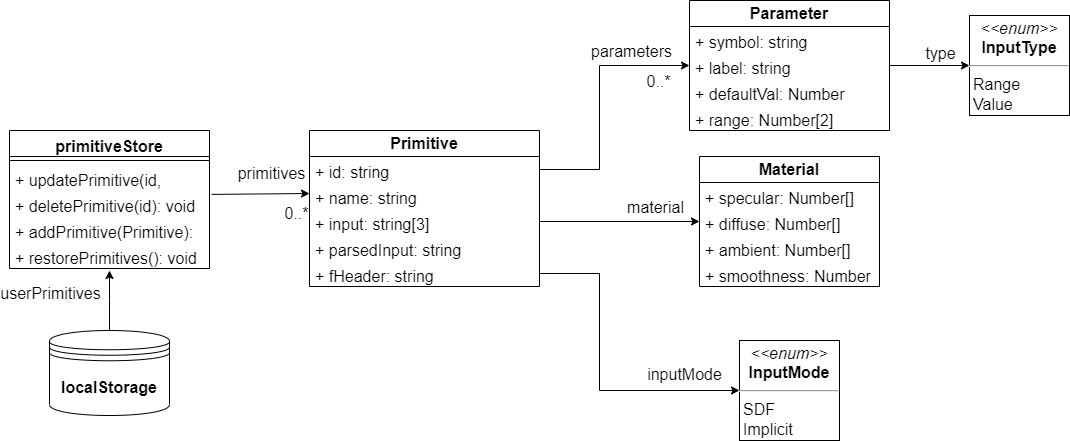

The diagram above was exported from draw.io. Its source (the exported page's mxGraphModel, read from the mxfile embedded in the PNG):
<mxGraphModel dx="2140" dy="686" grid="1" gridSize="10" guides="1" tooltips="1" connect="1" arrows="1" fold="1" page="1" pageScale="1" pageWidth="827" pageHeight="1169" math="0" shadow="0">
  <root>
    <mxCell id="0" />
    <mxCell id="1" parent="0" />
    <mxCell id="2" value="primitiveStore" style="swimlane;fontStyle=1;align=center;verticalAlign=top;childLayout=stackLayout;horizontal=1;startSize=26;horizontalStack=0;resizeParent=1;resizeParentMax=0;resizeLast=0;collapsible=1;marginBottom=0;whiteSpace=wrap;html=1;fontSize=16;" vertex="1" parent="1">
      <mxGeometry x="-390" y="190" width="200" height="138" as="geometry" />
    </mxCell>
    <mxCell id="3" value="" style="line;strokeWidth=1;fillColor=none;align=left;verticalAlign=middle;spacingTop=-1;spacingLeft=3;spacingRight=3;rotatable=0;labelPosition=right;points=[];portConstraint=eastwest;strokeColor=inherit;fontSize=16;" vertex="1" parent="2">
      <mxGeometry y="26" width="200" height="8" as="geometry" />
    </mxCell>
    <mxCell id="4" value="+ updatePrimitive(id, data): void&lt;br style=&quot;font-size: 16px;&quot;&gt;" style="text;strokeColor=none;fillColor=none;align=left;verticalAlign=top;spacingLeft=4;spacingRight=4;overflow=hidden;rotatable=0;points=[[0,0.5],[1,0.5]];portConstraint=eastwest;whiteSpace=wrap;html=1;fontSize=16;" vertex="1" parent="2">
      <mxGeometry y="34" width="200" height="26" as="geometry" />
    </mxCell>
    <mxCell id="5" value="+ deletePrimitive(id): void" style="text;strokeColor=none;fillColor=none;align=left;verticalAlign=top;spacingLeft=4;spacingRight=4;overflow=hidden;rotatable=0;points=[[0,0.5],[1,0.5]];portConstraint=eastwest;whiteSpace=wrap;html=1;fontSize=16;" vertex="1" parent="2">
      <mxGeometry y="60" width="200" height="26" as="geometry" />
    </mxCell>
    <mxCell id="6" value="+ addPrimitive(Primitive): void" style="text;strokeColor=none;fillColor=none;align=left;verticalAlign=top;spacingLeft=4;spacingRight=4;overflow=hidden;rotatable=0;points=[[0,0.5],[1,0.5]];portConstraint=eastwest;whiteSpace=wrap;html=1;fontSize=16;" vertex="1" parent="2">
      <mxGeometry y="86" width="200" height="26" as="geometry" />
    </mxCell>
    <mxCell id="7" value="+ restorePrimitives(): void" style="text;strokeColor=none;fillColor=none;align=left;verticalAlign=top;spacingLeft=4;spacingRight=4;overflow=hidden;rotatable=0;points=[[0,0.5],[1,0.5]];portConstraint=eastwest;whiteSpace=wrap;html=1;fontSize=16;" vertex="1" parent="2">
      <mxGeometry y="112" width="200" height="26" as="geometry" />
    </mxCell>
    <mxCell id="8" value="&lt;b style=&quot;font-size: 16px;&quot;&gt;Primitive&lt;/b&gt;" style="swimlane;fontStyle=0;childLayout=stackLayout;horizontal=1;startSize=26;fillColor=none;horizontalStack=0;resizeParent=1;resizeParentMax=0;resizeLast=0;collapsible=1;marginBottom=0;whiteSpace=wrap;html=1;fontSize=16;" vertex="1" parent="1">
      <mxGeometry x="-90" y="190" width="230" height="156" as="geometry" />
    </mxCell>
    <mxCell id="9" value="+ id: string" style="text;strokeColor=none;fillColor=none;align=left;verticalAlign=top;spacingLeft=4;spacingRight=4;overflow=hidden;rotatable=0;points=[[0,0.5],[1,0.5]];portConstraint=eastwest;whiteSpace=wrap;html=1;fontSize=16;" vertex="1" parent="8">
      <mxGeometry y="26" width="230" height="26" as="geometry" />
    </mxCell>
    <mxCell id="10" value="+ name: string" style="text;strokeColor=none;fillColor=none;align=left;verticalAlign=top;spacingLeft=4;spacingRight=4;overflow=hidden;rotatable=0;points=[[0,0.5],[1,0.5]];portConstraint=eastwest;whiteSpace=wrap;html=1;fontSize=16;" vertex="1" parent="8">
      <mxGeometry y="52" width="230" height="26" as="geometry" />
    </mxCell>
    <mxCell id="11" value="+ input: string[3]" style="text;strokeColor=none;fillColor=none;align=left;verticalAlign=top;spacingLeft=4;spacingRight=4;overflow=hidden;rotatable=0;points=[[0,0.5],[1,0.5]];portConstraint=eastwest;whiteSpace=wrap;html=1;fontSize=16;" vertex="1" parent="8">
      <mxGeometry y="78" width="230" height="26" as="geometry" />
    </mxCell>
    <mxCell id="12" value="+ parsedInput: string" style="text;strokeColor=none;fillColor=none;align=left;verticalAlign=top;spacingLeft=4;spacingRight=4;overflow=hidden;rotatable=0;points=[[0,0.5],[1,0.5]];portConstraint=eastwest;whiteSpace=wrap;html=1;fontSize=16;" vertex="1" parent="8">
      <mxGeometry y="104" width="230" height="26" as="geometry" />
    </mxCell>
    <mxCell id="13" value="+ fHeader: string" style="text;strokeColor=none;fillColor=none;align=left;verticalAlign=top;spacingLeft=4;spacingRight=4;overflow=hidden;rotatable=0;points=[[0,0.5],[1,0.5]];portConstraint=eastwest;whiteSpace=wrap;html=1;fontSize=16;" vertex="1" parent="8">
      <mxGeometry y="130" width="230" height="26" as="geometry" />
    </mxCell>
    <mxCell id="14" value="&lt;b style=&quot;font-size: 16px;&quot;&gt;Parameter&lt;/b&gt;" style="swimlane;fontStyle=0;childLayout=stackLayout;horizontal=1;startSize=26;fillColor=none;horizontalStack=0;resizeParent=1;resizeParentMax=0;resizeLast=0;collapsible=1;marginBottom=0;whiteSpace=wrap;html=1;fontSize=16;" vertex="1" parent="1">
      <mxGeometry x="290" y="60" width="200" height="130" as="geometry" />
    </mxCell>
    <mxCell id="15" value="+ symbol: string" style="text;strokeColor=none;fillColor=none;align=left;verticalAlign=top;spacingLeft=4;spacingRight=4;overflow=hidden;rotatable=0;points=[[0,0.5],[1,0.5]];portConstraint=eastwest;whiteSpace=wrap;html=1;fontSize=16;" vertex="1" parent="14">
      <mxGeometry y="26" width="200" height="26" as="geometry" />
    </mxCell>
    <mxCell id="16" value="+ label: string" style="text;strokeColor=none;fillColor=none;align=left;verticalAlign=top;spacingLeft=4;spacingRight=4;overflow=hidden;rotatable=0;points=[[0,0.5],[1,0.5]];portConstraint=eastwest;whiteSpace=wrap;html=1;fontSize=16;" vertex="1" parent="14">
      <mxGeometry y="52" width="200" height="26" as="geometry" />
    </mxCell>
    <mxCell id="17" value="+ defaultVal: Number" style="text;strokeColor=none;fillColor=none;align=left;verticalAlign=top;spacingLeft=4;spacingRight=4;overflow=hidden;rotatable=0;points=[[0,0.5],[1,0.5]];portConstraint=eastwest;whiteSpace=wrap;html=1;fontSize=16;" vertex="1" parent="14">
      <mxGeometry y="78" width="200" height="26" as="geometry" />
    </mxCell>
    <mxCell id="18" value="+ range: Number[2]" style="text;strokeColor=none;fillColor=none;align=left;verticalAlign=top;spacingLeft=4;spacingRight=4;overflow=hidden;rotatable=0;points=[[0,0.5],[1,0.5]];portConstraint=eastwest;whiteSpace=wrap;html=1;fontSize=16;" vertex="1" parent="14">
      <mxGeometry y="104" width="200" height="26" as="geometry" />
    </mxCell>
    <mxCell id="19" style="rounded=0;orthogonalLoop=1;jettySize=auto;html=1;exitX=1.011;exitY=0.15;exitDx=0;exitDy=0;fontSize=16;exitPerimeter=0;" edge="1" source="5" parent="1">
      <mxGeometry relative="1" as="geometry">
        <mxPoint x="510" y="271" as="sourcePoint" />
        <mxPoint x="-90" y="253" as="targetPoint" />
      </mxGeometry>
    </mxCell>
    <mxCell id="20" value="0..*" style="edgeLabel;html=1;align=center;verticalAlign=middle;resizable=0;points=[];fontSize=16;" vertex="1" connectable="0" parent="19">
      <mxGeometry x="0.6126" y="2" relative="1" as="geometry">
        <mxPoint x="5" y="21" as="offset" />
      </mxGeometry>
    </mxCell>
    <mxCell id="21" value="primitives" style="edgeLabel;html=1;align=center;verticalAlign=middle;resizable=0;points=[];fontSize=16;" vertex="1" connectable="0" parent="19">
      <mxGeometry x="0.206" y="-3" relative="1" as="geometry">
        <mxPoint y="-24" as="offset" />
      </mxGeometry>
    </mxCell>
    <mxCell id="22" value="&lt;b style=&quot;font-size: 16px;&quot;&gt;Material&lt;/b&gt;" style="swimlane;fontStyle=0;childLayout=stackLayout;horizontal=1;startSize=26;fillColor=none;horizontalStack=0;resizeParent=1;resizeParentMax=0;resizeLast=0;collapsible=1;marginBottom=0;whiteSpace=wrap;html=1;fontSize=16;" vertex="1" parent="1">
      <mxGeometry x="300" y="216" width="180" height="130" as="geometry" />
    </mxCell>
    <mxCell id="23" value="+ specular: Number[]" style="text;strokeColor=none;fillColor=none;align=left;verticalAlign=top;spacingLeft=4;spacingRight=4;overflow=hidden;rotatable=0;points=[[0,0.5],[1,0.5]];portConstraint=eastwest;whiteSpace=wrap;html=1;fontSize=16;" vertex="1" parent="22">
      <mxGeometry y="26" width="180" height="26" as="geometry" />
    </mxCell>
    <mxCell id="24" value="+ diffuse: Number[]" style="text;strokeColor=none;fillColor=none;align=left;verticalAlign=top;spacingLeft=4;spacingRight=4;overflow=hidden;rotatable=0;points=[[0,0.5],[1,0.5]];portConstraint=eastwest;whiteSpace=wrap;html=1;fontSize=16;" vertex="1" parent="22">
      <mxGeometry y="52" width="180" height="26" as="geometry" />
    </mxCell>
    <mxCell id="25" value="+ ambient: Number[]" style="text;strokeColor=none;fillColor=none;align=left;verticalAlign=top;spacingLeft=4;spacingRight=4;overflow=hidden;rotatable=0;points=[[0,0.5],[1,0.5]];portConstraint=eastwest;whiteSpace=wrap;html=1;fontSize=16;" vertex="1" parent="22">
      <mxGeometry y="78" width="180" height="26" as="geometry" />
    </mxCell>
    <mxCell id="26" value="+ smoothness: Number" style="text;strokeColor=none;fillColor=none;align=left;verticalAlign=top;spacingLeft=4;spacingRight=4;overflow=hidden;rotatable=0;points=[[0,0.5],[1,0.5]];portConstraint=eastwest;whiteSpace=wrap;html=1;fontSize=16;" vertex="1" parent="22">
      <mxGeometry y="104" width="180" height="26" as="geometry" />
    </mxCell>
    <mxCell id="27" value="&lt;p style=&quot;margin: 4px 0px 0px; text-align: center; font-size: 16px;&quot;&gt;&lt;i style=&quot;font-size: 16px;&quot;&gt;&amp;lt;&amp;lt;enum&amp;gt;&amp;gt;&lt;/i&gt;&lt;br style=&quot;font-size: 16px;&quot;&gt;&lt;b style=&quot;font-size: 16px;&quot;&gt;InputMode&lt;/b&gt;&lt;/p&gt;&lt;hr style=&quot;font-size: 16px;&quot;&gt;&lt;p style=&quot;margin: 0px 0px 0px 4px; font-size: 16px;&quot;&gt;SDF&lt;/p&gt;&lt;p style=&quot;margin: 0px 0px 0px 4px; font-size: 16px;&quot;&gt;Implicit&lt;/p&gt;&lt;p style=&quot;margin: 0px 0px 0px 4px; font-size: 16px;&quot;&gt;Parametric&lt;/p&gt;&lt;p style=&quot;margin: 0px 0px 0px 4px; font-size: 16px;&quot;&gt;&lt;br style=&quot;font-size: 16px;&quot;&gt;&lt;/p&gt;" style="verticalAlign=top;align=left;overflow=fill;fontSize=16;fontFamily=Helvetica;html=1;whiteSpace=wrap;" vertex="1" parent="1">
      <mxGeometry x="340" y="400" width="100" height="100" as="geometry" />
    </mxCell>
    <mxCell id="28" value="&lt;p style=&quot;margin: 4px 0px 0px; text-align: center; font-size: 16px;&quot;&gt;&lt;i style=&quot;font-size: 16px;&quot;&gt;&amp;lt;&amp;lt;enum&amp;gt;&amp;gt;&lt;/i&gt;&lt;br style=&quot;font-size: 16px;&quot;&gt;&lt;b style=&quot;font-size: 16px;&quot;&gt;InputType&lt;/b&gt;&lt;/p&gt;&lt;hr style=&quot;font-size: 16px;&quot;&gt;&lt;p style=&quot;margin: 0px 0px 0px 4px; font-size: 16px;&quot;&gt;Range&lt;/p&gt;&lt;p style=&quot;margin: 0px 0px 0px 4px; font-size: 16px;&quot;&gt;Value&lt;/p&gt;&lt;p style=&quot;margin: 0px 0px 0px 4px; font-size: 16px;&quot;&gt;&lt;br style=&quot;font-size: 16px;&quot;&gt;&lt;/p&gt;&lt;p style=&quot;margin: 0px 0px 0px 4px; font-size: 16px;&quot;&gt;&lt;br style=&quot;font-size: 16px;&quot;&gt;&lt;/p&gt;" style="verticalAlign=top;align=left;overflow=fill;fontSize=16;fontFamily=Helvetica;html=1;whiteSpace=wrap;" vertex="1" parent="1">
      <mxGeometry x="570" y="75" width="100" height="100" as="geometry" />
    </mxCell>
    <mxCell id="29" value="&lt;b style=&quot;font-size: 16px;&quot;&gt;localStorage&lt;/b&gt;" style="shape=datastore;whiteSpace=wrap;html=1;fontSize=16;" vertex="1" parent="1">
      <mxGeometry x="-350" y="390" width="120" height="85" as="geometry" />
    </mxCell>
    <mxCell id="30" style="rounded=0;orthogonalLoop=1;jettySize=auto;html=1;fontSize=16;edgeStyle=elbowEdgeStyle;exitX=0.5;exitY=0;exitDx=0;exitDy=0;" edge="1" source="29" parent="1">
      <mxGeometry relative="1" as="geometry">
        <mxPoint x="-290" y="330" as="targetPoint" />
      </mxGeometry>
    </mxCell>
    <mxCell id="31" value="userPrimitives" style="edgeLabel;html=1;align=center;verticalAlign=middle;resizable=0;points=[];fontSize=16;" vertex="1" connectable="0" parent="30">
      <mxGeometry x="0.36" relative="1" as="geometry">
        <mxPoint x="-60" y="4" as="offset" />
      </mxGeometry>
    </mxCell>
    <mxCell id="32" style="edgeStyle=orthogonalEdgeStyle;rounded=0;orthogonalLoop=1;jettySize=auto;html=1;fontSize=16;exitX=1;exitY=0.5;exitDx=0;exitDy=0;" edge="1" source="16" target="28" parent="1">
      <mxGeometry relative="1" as="geometry" />
    </mxCell>
    <mxCell id="33" value="type" style="edgeLabel;html=1;align=center;verticalAlign=middle;resizable=0;points=[];fontSize=16;" vertex="1" connectable="0" parent="32">
      <mxGeometry x="0.3076" relative="1" as="geometry">
        <mxPoint x="-2" y="-13" as="offset" />
      </mxGeometry>
    </mxCell>
    <mxCell id="34" style="edgeStyle=orthogonalEdgeStyle;rounded=0;orthogonalLoop=1;jettySize=auto;html=1;fontSize=16;exitX=1;exitY=0.5;exitDx=0;exitDy=0;entryX=0;entryY=0.5;entryDx=0;entryDy=0;" edge="1" source="9" target="16" parent="1">
      <mxGeometry relative="1" as="geometry">
        <Array as="points">
          <mxPoint x="200" y="229" />
          <mxPoint x="200" y="125" />
        </Array>
      </mxGeometry>
    </mxCell>
    <mxCell id="35" value="0..*" style="edgeLabel;html=1;align=center;verticalAlign=middle;resizable=0;points=[];fontSize=16;" vertex="1" connectable="0" parent="34">
      <mxGeometry x="0.66" y="-2" relative="1" as="geometry">
        <mxPoint x="11" y="13" as="offset" />
      </mxGeometry>
    </mxCell>
    <mxCell id="36" value="parameters" style="edgeLabel;html=1;align=center;verticalAlign=middle;resizable=0;points=[];fontSize=16;" vertex="1" connectable="0" parent="34">
      <mxGeometry x="0.3733" y="2" relative="1" as="geometry">
        <mxPoint x="20" y="-13" as="offset" />
      </mxGeometry>
    </mxCell>
    <mxCell id="37" style="rounded=0;orthogonalLoop=1;jettySize=auto;html=1;fontSize=16;exitX=1;exitY=0.5;exitDx=0;exitDy=0;" edge="1" source="11" target="24" parent="1">
      <mxGeometry relative="1" as="geometry" />
    </mxCell>
    <mxCell id="38" value="material" style="edgeLabel;html=1;align=center;verticalAlign=middle;resizable=0;points=[];fontSize=16;" vertex="1" connectable="0" parent="37">
      <mxGeometry x="0.6212" y="-2" relative="1" as="geometry">
        <mxPoint x="-15" y="-17" as="offset" />
      </mxGeometry>
    </mxCell>
    <mxCell id="39" style="edgeStyle=orthogonalEdgeStyle;rounded=0;orthogonalLoop=1;jettySize=auto;html=1;entryX=0;entryY=0.5;entryDx=0;entryDy=0;exitX=1;exitY=0.5;exitDx=0;exitDy=0;fontSize=16;" edge="1" source="13" target="27" parent="1">
      <mxGeometry relative="1" as="geometry">
        <mxPoint x="240" y="349" as="sourcePoint" />
        <Array as="points">
          <mxPoint x="200" y="333" />
          <mxPoint x="200" y="450" />
        </Array>
      </mxGeometry>
    </mxCell>
    <mxCell id="40" value="inputMode" style="edgeLabel;html=1;align=center;verticalAlign=middle;resizable=0;points=[];fontSize=16;" vertex="1" connectable="0" parent="39">
      <mxGeometry x="0.5754" y="2" relative="1" as="geometry">
        <mxPoint x="11" y="-15" as="offset" />
      </mxGeometry>
    </mxCell>
  </root>
</mxGraphModel>